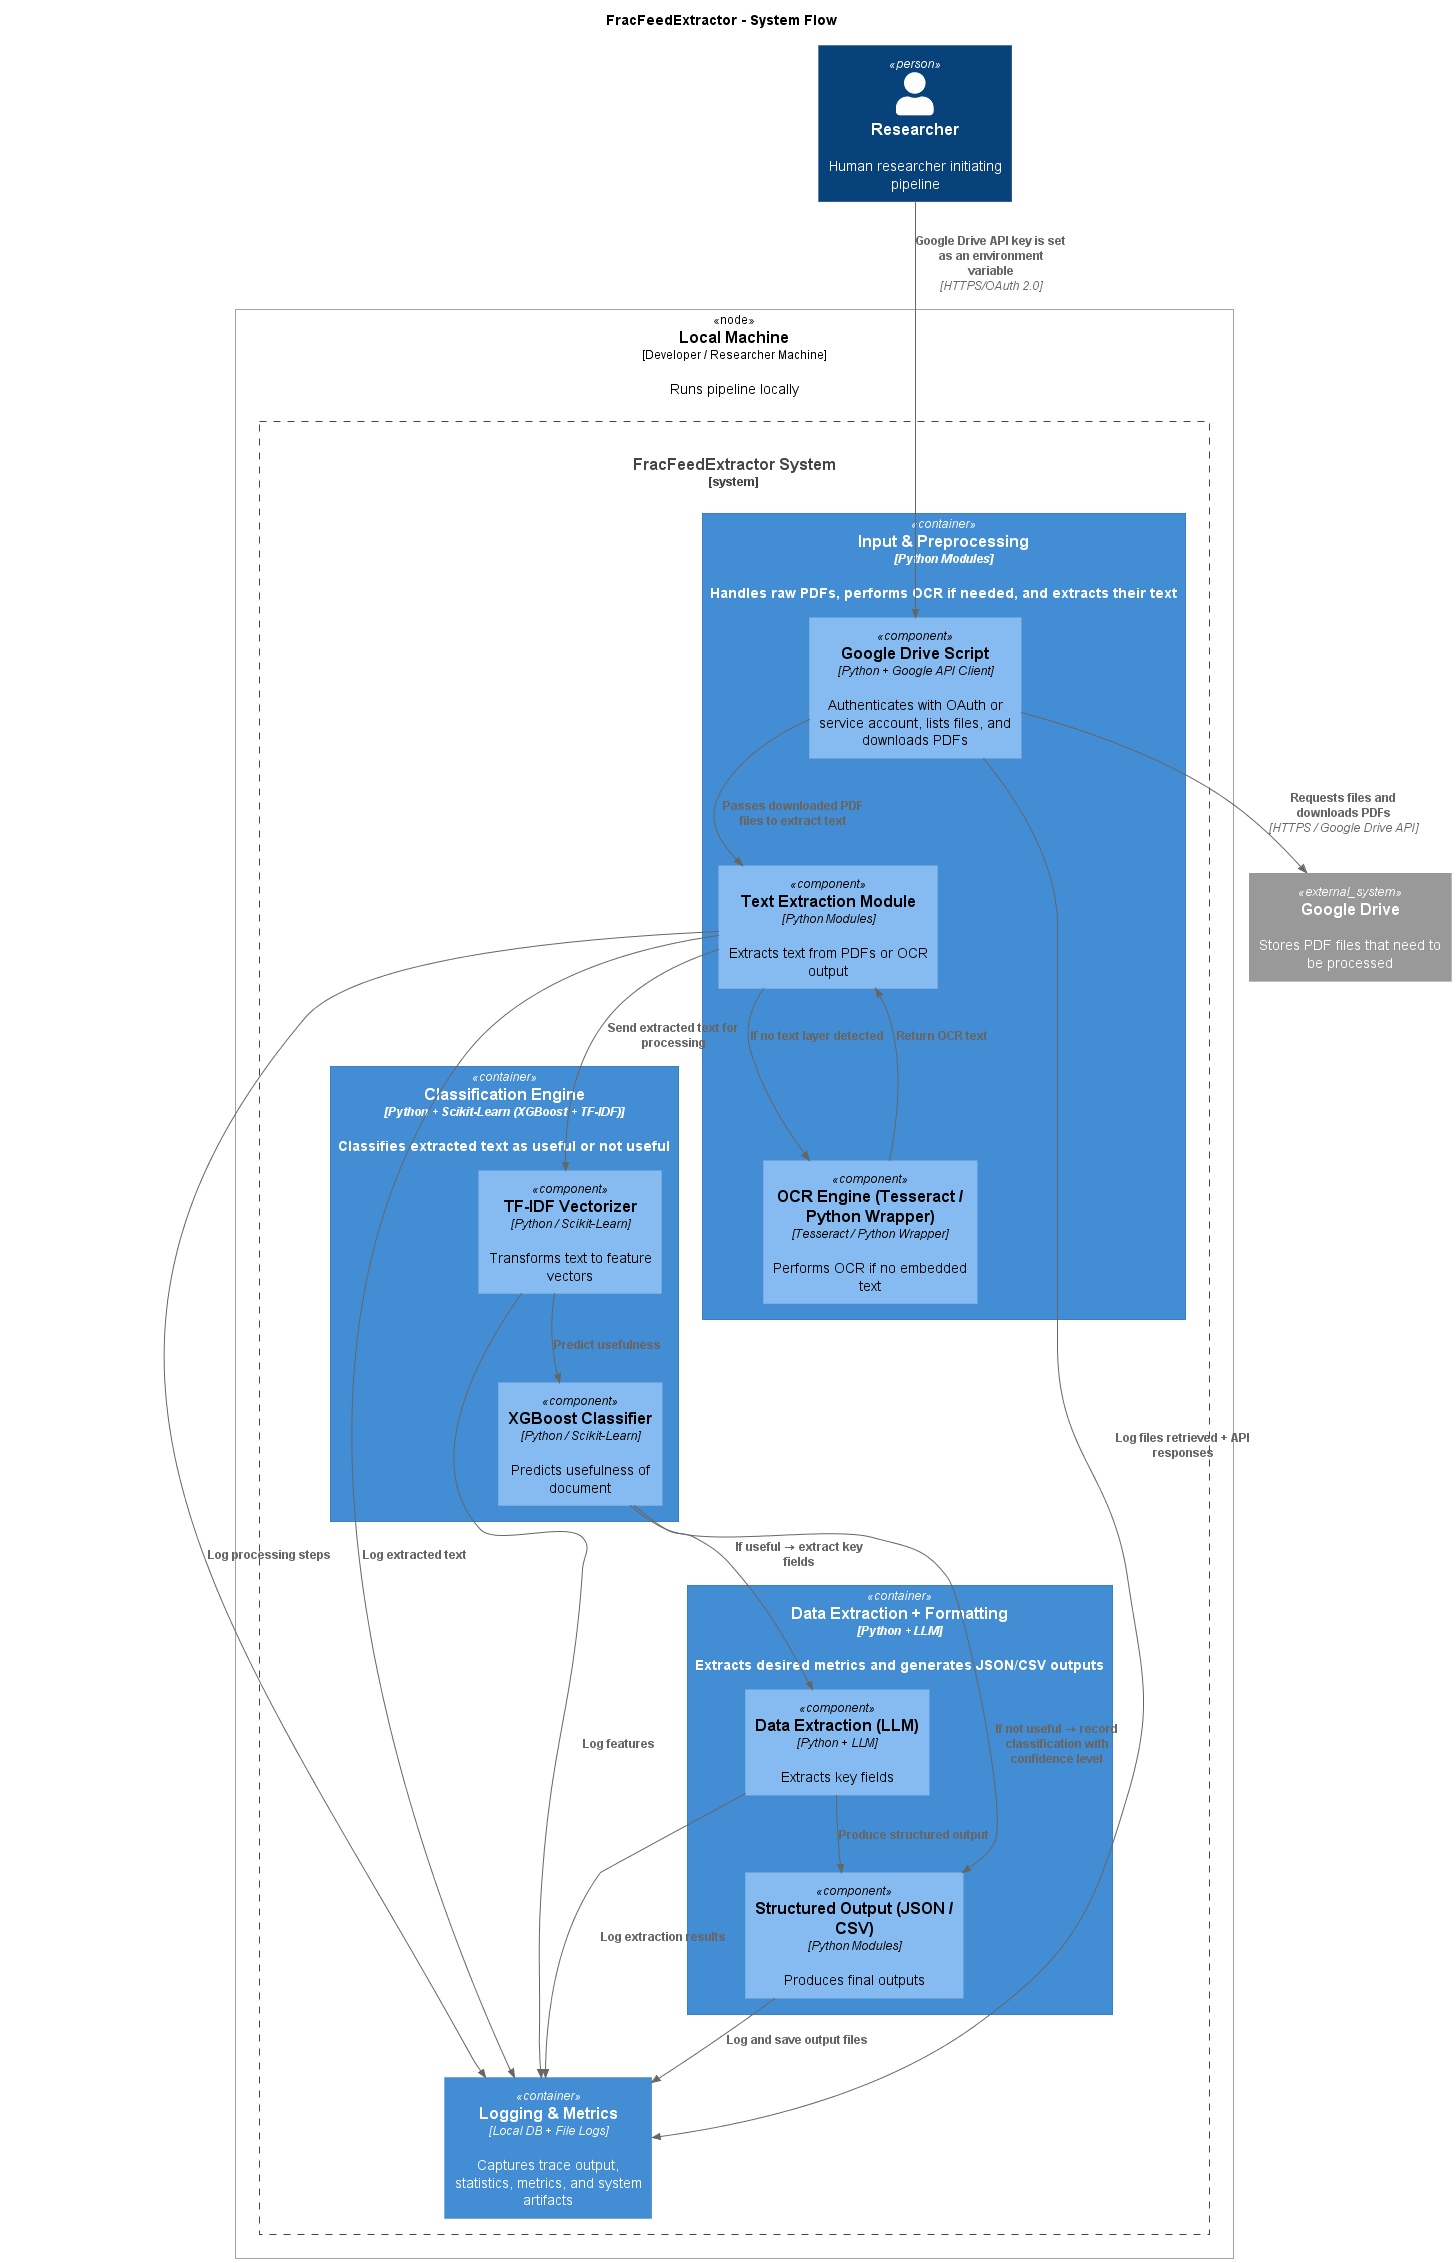

The diagram above was rendered by PlantUML. Its source (embedded in the PNG):
@startuml
!includeurl https://raw.githubusercontent.com/plantuml-stdlib/C4-PlantUML/master/C4_Container.puml
!includeurl https://raw.githubusercontent.com/plantuml-stdlib/C4-PlantUML/master/C4_Component.puml
!includeurl https://raw.githubusercontent.com/plantuml-stdlib/C4-PlantUML/master/C4_Deployment.puml

title FracFeedExtractor - System Flow

Person(user, "Researcher", "Human researcher initiating pipeline")
System_Ext(gdrive, "Google Drive", "Stores PDF files that need to be processed")

Deployment_Node(local_pc, "Local Machine", "Developer / Researcher Machine", "Runs pipeline locally") {

    System_Boundary(system, "FracFeedExtractor System") {

        Container(pre, "Input & Preprocessing", "Python Modules", "Handles raw PDFs, performs OCR if needed, and extracts their text") {
            Component(gapi, "Google Drive Script", "Python + Google API Client", "Authenticates with OAuth or service account, lists files, and downloads PDFs")
            Component(ocr, "OCR Engine (Tesseract / Python Wrapper)", "Tesseract / Python Wrapper", "Performs OCR if no embedded text")
            Component(extract, "Text Extraction Module", "Python Modules", "Extracts text from PDFs or OCR output")
        }

        Container(clf, "Classification Engine", "Python + Scikit-Learn (XGBoost + TF-IDF)", "Classifies extracted text as useful or not useful") {
            Component(tfidf, "TF-IDF Vectorizer", "Python / Scikit-Learn", "Transforms text to feature vectors")
            Component(classify, "XGBoost Classifier", "Python / Scikit-Learn", "Predicts usefulness of document")
        }

        Container(out, "Data Extraction + Formatting", "Python + LLM", "Extracts desired metrics and generates JSON/CSV outputs") {
            Component(llm, "Data Extraction (LLM)", "Python + LLM", "Extracts key fields")
            Component(output, "Structured Output (JSON / CSV)", "Python Modules", "Produces final outputs")
        }

        Container(log, "Logging & Metrics", "Local DB + File Logs", "Captures trace output, statistics, metrics, and system artifacts")
    }
}

' ======= Interactions =======
Rel(user, gapi, "Google Drive API key is set as an environment variable", "HTTPS/OAuth 2.0")
Rel(gapi, gdrive, "Requests files and downloads PDFs", "HTTPS / Google Drive API")
Rel(gapi, extract, "Passes downloaded PDF files to extract text")
Rel(extract, ocr, "If no text layer detected")
Rel(ocr, extract, "Return OCR text")
Rel(extract, tfidf, "Send extracted text for processing")
Rel(tfidf, classify, "Predict usefulness")
Rel(classify, llm, "If useful → extract key fields")
Rel(classify, output, "If not useful → record classification with confidence level")
Rel(llm, output, "Produce structured output")
Rel(extract, log, "Log processing steps")
Rel(extract, log, "Log extracted text")
Rel(tfidf, log, "Log features")
Rel(llm, log, "Log extraction results")
Rel(output, log, "Log and save output files")
Rel(gapi, log, "Log files retrieved + API responses")

@enduml